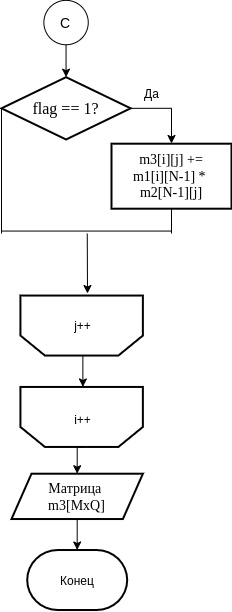

The diagram above was exported from draw.io. Its source (the exported page's mxGraphModel, read from the mxfile embedded in the PNG):
<mxGraphModel dx="768" dy="757" grid="1" gridSize="10" guides="1" tooltips="1" connect="1" arrows="1" fold="1" page="1" pageScale="1" pageWidth="827" pageHeight="1169" math="0" shadow="0">
  <root>
    <mxCell id="Jsni5BgmwoFE00hqnNml-0" />
    <mxCell id="Jsni5BgmwoFE00hqnNml-1" parent="Jsni5BgmwoFE00hqnNml-0" />
    <mxCell id="bwrXnum6KsmrxfO3uBq2-121" style="edgeStyle=orthogonalEdgeStyle;rounded=0;orthogonalLoop=1;jettySize=auto;html=1;exitX=0.5;exitY=1;exitDx=0;exitDy=0;entryX=0.5;entryY=0;entryDx=0;entryDy=0;" edge="1" parent="Jsni5BgmwoFE00hqnNml-1" source="bwrXnum6KsmrxfO3uBq2-122" target="bwrXnum6KsmrxfO3uBq2-124">
      <mxGeometry relative="1" as="geometry" />
    </mxCell>
    <mxCell id="bwrXnum6KsmrxfO3uBq2-122" value="&lt;span style=&quot;font-size: 14px&quot;&gt;C&lt;/span&gt;" style="ellipse;whiteSpace=wrap;html=1;aspect=fixed;" vertex="1" parent="Jsni5BgmwoFE00hqnNml-1">
      <mxGeometry x="972.37" y="146.86000000000013" width="44.38" height="44.38" as="geometry" />
    </mxCell>
    <mxCell id="bwrXnum6KsmrxfO3uBq2-123" style="edgeStyle=orthogonalEdgeStyle;rounded=0;orthogonalLoop=1;jettySize=auto;html=1;exitX=1;exitY=0.5;exitDx=0;exitDy=0;" edge="1" parent="Jsni5BgmwoFE00hqnNml-1" source="bwrXnum6KsmrxfO3uBq2-124">
      <mxGeometry relative="1" as="geometry">
        <mxPoint x="1100" y="290" as="targetPoint" />
      </mxGeometry>
    </mxCell>
    <mxCell id="bwrXnum6KsmrxfO3uBq2-124" value="&lt;font face=&quot;dialog&quot;&gt;flag == 1?&lt;/font&gt;" style="rhombus;whiteSpace=wrap;html=1;fontSize=16;strokeWidth=2;" vertex="1" parent="Jsni5BgmwoFE00hqnNml-1">
      <mxGeometry x="929.9999999999999" y="223.66999999999996" width="129.13" height="62.32" as="geometry" />
    </mxCell>
    <mxCell id="bwrXnum6KsmrxfO3uBq2-125" value="Да" style="text;html=1;align=center;verticalAlign=middle;resizable=0;points=[];autosize=1;" vertex="1" parent="Jsni5BgmwoFE00hqnNml-1">
      <mxGeometry x="1065" y="230" width="30" height="20" as="geometry" />
    </mxCell>
    <mxCell id="bwrXnum6KsmrxfO3uBq2-126" value="&lt;span style=&quot;font-size: 14px ; font-family: &amp;#34;dialog&amp;#34;&quot;&gt;m3[i][j] +=&lt;/span&gt;&lt;br style=&quot;font-size: 14px ; font-family: &amp;#34;dialog&amp;#34;&quot;&gt;&lt;span style=&quot;font-size: 14px ; font-family: &amp;#34;dialog&amp;#34;&quot;&gt;m1[i][N-1] *&amp;nbsp;&lt;br&gt;m2[N-1][j]&lt;/span&gt;" style="rounded=0;whiteSpace=wrap;html=1;absoluteArcSize=1;arcSize=14;strokeWidth=2;" vertex="1" parent="Jsni5BgmwoFE00hqnNml-1">
      <mxGeometry x="1040" y="290.20000000000005" width="120" height="65" as="geometry" />
    </mxCell>
    <mxCell id="bwrXnum6KsmrxfO3uBq2-127" value="" style="endArrow=none;html=1;entryX=0;entryY=0.5;entryDx=0;entryDy=0;" edge="1" parent="Jsni5BgmwoFE00hqnNml-1" target="bwrXnum6KsmrxfO3uBq2-124">
      <mxGeometry width="50" height="50" relative="1" as="geometry">
        <mxPoint x="930" y="380" as="sourcePoint" />
        <mxPoint x="950" y="290" as="targetPoint" />
      </mxGeometry>
    </mxCell>
    <mxCell id="bwrXnum6KsmrxfO3uBq2-128" value="" style="endArrow=none;html=1;entryX=0.5;entryY=1;entryDx=0;entryDy=0;" edge="1" parent="Jsni5BgmwoFE00hqnNml-1" target="bwrXnum6KsmrxfO3uBq2-126">
      <mxGeometry width="50" height="50" relative="1" as="geometry">
        <mxPoint x="1100" y="380" as="sourcePoint" />
        <mxPoint x="950" y="290" as="targetPoint" />
      </mxGeometry>
    </mxCell>
    <mxCell id="bwrXnum6KsmrxfO3uBq2-129" value="" style="endArrow=none;html=1;" edge="1" parent="Jsni5BgmwoFE00hqnNml-1">
      <mxGeometry width="50" height="50" relative="1" as="geometry">
        <mxPoint x="930" y="377.55999999999995" as="sourcePoint" />
        <mxPoint x="1100" y="377.55999999999995" as="targetPoint" />
      </mxGeometry>
    </mxCell>
    <mxCell id="bwrXnum6KsmrxfO3uBq2-130" value="" style="endArrow=classic;html=1;" edge="1" parent="Jsni5BgmwoFE00hqnNml-1">
      <mxGeometry width="50" height="50" relative="1" as="geometry">
        <mxPoint x="1015.75" y="380.21000000000004" as="sourcePoint" />
        <mxPoint x="1016" y="440" as="targetPoint" />
      </mxGeometry>
    </mxCell>
    <mxCell id="bwrXnum6KsmrxfO3uBq2-131" style="edgeStyle=orthogonalEdgeStyle;rounded=0;orthogonalLoop=1;jettySize=auto;html=1;exitX=0.5;exitY=1;exitDx=0;exitDy=0;entryX=0.5;entryY=0;entryDx=0;entryDy=0;entryPerimeter=0;" edge="1" parent="Jsni5BgmwoFE00hqnNml-1" source="bwrXnum6KsmrxfO3uBq2-132" target="bwrXnum6KsmrxfO3uBq2-133">
      <mxGeometry relative="1" as="geometry" />
    </mxCell>
    <mxCell id="bwrXnum6KsmrxfO3uBq2-132" value="&lt;span style=&quot;font-family: dialog; font-size: 14px;&quot;&gt;Матрица &lt;br style=&quot;font-size: 14px;&quot;&gt;m3[MxQ]&lt;/span&gt;" style="shape=parallelogram;perimeter=parallelogramPerimeter;whiteSpace=wrap;html=1;fixedSize=2;fontSize=14;strokeWidth=2;" vertex="1" parent="Jsni5BgmwoFE00hqnNml-1">
      <mxGeometry x="939.9999999999998" y="620.21" width="131.38" height="45.32" as="geometry" />
    </mxCell>
    <mxCell id="bwrXnum6KsmrxfO3uBq2-133" value="Конец" style="strokeWidth=2;html=1;shape=mxgraph.flowchart.terminator;whiteSpace=wrap;rounded=0;" vertex="1" parent="Jsni5BgmwoFE00hqnNml-1">
      <mxGeometry x="955.69" y="696.51" width="100" height="60" as="geometry" />
    </mxCell>
    <mxCell id="bwrXnum6KsmrxfO3uBq2-134" style="edgeStyle=orthogonalEdgeStyle;rounded=0;orthogonalLoop=1;jettySize=auto;html=1;exitX=0.5;exitY=0;exitDx=0;exitDy=0;exitPerimeter=0;entryX=0.5;entryY=1;entryDx=0;entryDy=0;entryPerimeter=0;" edge="1" parent="Jsni5BgmwoFE00hqnNml-1" source="bwrXnum6KsmrxfO3uBq2-135" target="bwrXnum6KsmrxfO3uBq2-138">
      <mxGeometry relative="1" as="geometry" />
    </mxCell>
    <mxCell id="bwrXnum6KsmrxfO3uBq2-135" value="" style="strokeWidth=2;html=1;shape=stencil(rZVNb4MwDIZ/DdcqEK2C48S6U9VLDzun1B1RIUFJ2m7/fi4uavnaCJ3EAb/G7xMHRwl4anNRQRAxJUoI+FsQRWutKxTWspQOQ3zNKbFkFF4oTGIKha0gc6SdhZFiVwBlrDP6CBe5dzcHqXIw5MpXAXvFb64PTzOtFJpIrWwr85BHMyEV1rIvMmOLF8J832KKKiSU4MC01Ht7m1p4n40Jp2G2vph2Lw30L8yHJyach1l5b1oXFE4kbXw7YgsWdVhJPBG29Yclc/vy38LmgM3oawjGU1TGDhpPdyI7fhp9UvvBJVbieoh7iSZd6jPc196d5tHWm/JCqofy+LnykLXrnzZY+hr8a7n38r13Pyu0hbHZRL3372t1ZGB4etAGfpmkgywKuhkGJ7RXXat0TdXCDw==);whiteSpace=wrap;rotation=-180;direction=east;gradientColor=#ffffff;" vertex="1" parent="Jsni5BgmwoFE00hqnNml-1">
      <mxGeometry x="951.38" y="442.0499999999999" width="120" height="60" as="geometry" />
    </mxCell>
    <mxCell id="bwrXnum6KsmrxfO3uBq2-136" value="j++" style="text;html=1;align=center;verticalAlign=middle;resizable=0;points=[];autosize=1;" vertex="1" parent="Jsni5BgmwoFE00hqnNml-1">
      <mxGeometry x="996.38" y="462.0499999999999" width="30" height="20" as="geometry" />
    </mxCell>
    <mxCell id="bwrXnum6KsmrxfO3uBq2-137" style="edgeStyle=orthogonalEdgeStyle;rounded=0;orthogonalLoop=1;jettySize=auto;html=1;exitX=0.5;exitY=0;exitDx=0;exitDy=0;exitPerimeter=0;entryX=0.5;entryY=0;entryDx=0;entryDy=0;" edge="1" parent="Jsni5BgmwoFE00hqnNml-1" source="bwrXnum6KsmrxfO3uBq2-138" target="bwrXnum6KsmrxfO3uBq2-132">
      <mxGeometry relative="1" as="geometry">
        <mxPoint x="1011.3800000000001" y="613.8800000000001" as="targetPoint" />
      </mxGeometry>
    </mxCell>
    <mxCell id="bwrXnum6KsmrxfO3uBq2-138" value="" style="strokeWidth=2;html=1;shape=stencil(rZVNb4MwDIZ/DdcqEK2C48S6U9VLDzun1B1RIUFJ2m7/fi4uavnaCJ3EAb/G7xMHRwl4anNRQRAxJUoI+FsQRWutKxTWspQOQ3zNKbFkFF4oTGIKha0gc6SdhZFiVwBlrDP6CBe5dzcHqXIw5MpXAXvFb64PTzOtFJpIrWwr85BHMyEV1rIvMmOLF8J832KKKiSU4MC01Ht7m1p4n40Jp2G2vph2Lw30L8yHJyach1l5b1oXFE4kbXw7YgsWdVhJPBG29Yclc/vy38LmgM3oawjGU1TGDhpPdyI7fhp9UvvBJVbieoh7iSZd6jPc196d5tHWm/JCqofy+LnykLXrnzZY+hr8a7n38r13Pyu0hbHZRL3372t1ZGB4etAGfpmkgywKuhkGJ7RXXat0TdXCDw==);whiteSpace=wrap;rotation=-180;direction=east;gradientColor=#ffffff;" vertex="1" parent="Jsni5BgmwoFE00hqnNml-1">
      <mxGeometry x="951.38" y="533.4499999999998" width="120" height="60" as="geometry" />
    </mxCell>
    <mxCell id="bwrXnum6KsmrxfO3uBq2-139" value="i++" style="text;html=1;align=center;verticalAlign=middle;resizable=0;points=[];autosize=1;" vertex="1" parent="Jsni5BgmwoFE00hqnNml-1">
      <mxGeometry x="996.38" y="555.9699999999998" width="30" height="20" as="geometry" />
    </mxCell>
  </root>
</mxGraphModel>